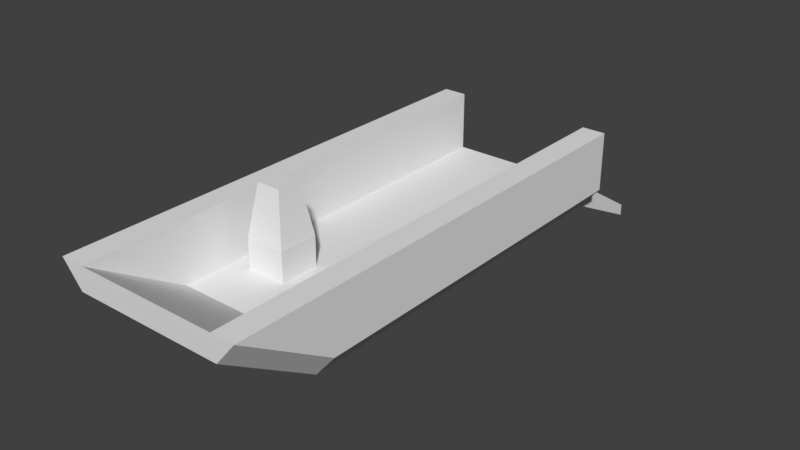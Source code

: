# Source: Ireland_Drop_Ship_0.blend  (saved by Blender 2.79.0; exported with 4.5.12 LTS)
import bpy
from mathutils import Matrix  # noqa: F401  (used for matrix-valued properties, if any)

bpy.ops.wm.read_factory_settings(use_empty=True)
scene = bpy.context.scene
scene.name = 'Scene'

# ---- collections
col_collection_1 = bpy.data.collections.new('Collection 1'); scene.collection.children.link(col_collection_1)

# ---- materials (node trees are filled in below, after node groups)
mat_material = bpy.data.materials.new('Material')
mat_material.alpha_threshold = 0.0
mat_material.use_transparent_shadow = False
mat_material.roughness = 0.5
mat_material.line_color = (0.0, 0.0, 0.0, 1.0)

# ---- material node trees

# ---- world
world_world = bpy.data.worlds.new('World'); scene.world = world_world
world_world.color = (0.05088, 0.05088, 0.05088)
world_world.use_sun_shadow = False
world_world.sun_shadow_jitter_overblur = 0.0
world_world.cycles.sampling_method = 'MANUAL'

# ---- meshes
me_cube = bpy.data.meshes.new('Cube')
me_cube.from_pydata([(1.583, 3.992, -0.25), (1.583, -2.0, -0.25), (-1.583, -2.0, -0.25), (-1.583, 3.992, -0.25), (2.0, 3.992, 0.25), (2.0, -2.0, 0.25), (-2.0, -2.0, 0.25), (-2.0, 3.992, 0.25), (1.5, 3.992, -0.25), (1.5, -2.0, -0.25), (1.5, 3.992, 0.25), (1.5, -2.0, 0.25), (-1.5, 3.992, -0.25), (-1.5, -2.0, -0.25), (-1.5, 3.992, 0.25), (-1.5, -2.0, 0.25), (1.583, -1.5, -0.25), (-1.583, -1.5, -0.25), (2.0, -1.5, 0.25), (-2.0, -1.5, 0.25), (1.5, -1.5, 0.25), (1.5, -1.5, -0.25), (-1.5, -1.5, 0.25), (-1.5, -1.5, -0.25), (-1.5, -4.0, 1.0), (-1.583, -4.0, 1.0), (1.583, -4.0, 1.0), (2.0, -4.0, 1.5), (-2.0, -4.0, 1.5), (-1.5, -4.0, 1.5), (1.5, -4.0, 1.0), (1.5, -4.0, 1.5), (2.0, -1.5, 1.5), (2.0, -2.0, 1.5), (-1.5, 3.992, 1.5), (-2.0, 3.992, 1.5), (-1.5, -2.0, 1.5), (-2.0, -2.0, 1.5), (-2.0, -1.5, 1.5), (2.0, 3.992, 1.5), (1.5, 3.992, 1.5), (1.5, -2.0, 1.5), (1.5, -1.5, 1.5), (-1.5, -1.5, 1.5), (-1.089, -0.8894, 0.03998), (-1.089, -0.8894, 0.8796), (-1.089, -0.04973, 0.03998), (-1.089, -0.04973, 0.8796), (-0.2491, -0.8894, 0.03998), (-0.2491, -0.8894, 0.8796), (-0.2491, -0.04973, 0.03998), (-0.2491, -0.04973, 0.8796), (-0.9189, -0.7196, 1.96), (-0.9189, -0.2196, 1.96), (-0.4189, -0.2196, 1.96), (-0.4189, -0.7196, 1.96), (-1.5, 5.992, -0.25), (-1.583, 5.992, -0.25), (1.583, 5.992, -0.25), (2.0, 5.992, 0.25), (-2.0, 5.992, 0.25), (-1.5, 5.992, 0.25), (1.5, 5.992, -0.25), (1.5, 5.992, 0.25), (-1.5, 5.992, 1.5), (-2.0, 5.992, 1.5), (2.0, 5.992, 1.5), (1.5, 5.992, 1.5), (1.5, 7.992, -1.25), (1.5, 7.992, -1.0), (-1.5, 7.992, -1.25), (-1.5, 7.992, -1.0), (-1.583, 4.992, -0.25), (-2.0, 4.992, 0.25), (2.0, 4.992, 1.5), (2.0, 4.992, 0.25), (-1.5, 4.992, -0.25), (-2.0, 4.992, 1.5), (1.5, 4.992, 0.25), (-1.5, 4.992, 0.25), (1.5, 4.992, -0.25), (1.583, 4.992, -0.25), (1.5, 4.992, 1.5), (-1.5, 4.992, 1.5)], [], [(23, 13, 2, 17), (20, 11, 41, 42), (16, 18, 5, 1), (1, 5, 27, 26), (17, 19, 7, 3), (79, 78, 63, 61), (73, 77, 65, 60), (7, 19, 38, 35), (16, 1, 9, 21), (76, 72, 57, 56), (6, 2, 25, 28), (20, 22, 15, 11), (21, 9, 13, 23), (8, 21, 23, 12), (10, 14, 22, 20), (0, 16, 21, 8), (72, 73, 60, 57), (2, 6, 19, 17), (0, 4, 18, 16), (19, 6, 37, 38), (12, 23, 17, 3), (24, 29, 28, 25), (26, 27, 31, 30), (30, 31, 29, 24), (9, 1, 26, 30), (2, 13, 24, 25), (11, 15, 29, 31), (13, 9, 30, 24), (43, 38, 37, 36), (32, 42, 41, 33), (39, 40, 42, 32), (34, 35, 38, 43), (5, 18, 32, 33), (10, 20, 42, 40), (37, 6, 28), (74, 75, 59, 66), (15, 22, 43, 36), (18, 4, 39, 32), (33, 27, 5), (22, 14, 34, 43), (37, 28, 29, 36), (15, 36, 29), (31, 41, 11), (33, 41, 31, 27), (44, 45, 47, 46), (46, 47, 51, 50), (50, 51, 49, 48), (48, 49, 45, 44), (54, 53, 52, 55), (49, 51, 54, 55), (47, 45, 52, 53), (45, 49, 55, 52), (51, 47, 53, 54), (61, 56, 57, 60), (59, 58, 62, 63), (61, 63, 69, 71), (59, 63, 67, 66), (61, 60, 65, 64), (81, 80, 62, 58), (75, 81, 58, 59), (78, 82, 67, 63), (83, 79, 61, 64), (82, 74, 66, 67), (80, 76, 56, 62), (77, 83, 64, 65), (69, 68, 70, 71), (63, 62, 68, 69), (56, 61, 71, 70), (62, 56, 70, 68), (35, 34, 83, 77), (8, 12, 76, 80), (40, 39, 74, 82), (34, 14, 79, 83), (10, 40, 82, 78), (4, 0, 81, 75), (0, 8, 80, 81), (39, 4, 75, 74), (3, 7, 73, 72), (12, 3, 72, 76), (7, 35, 77, 73), (14, 10, 78, 79)])
_uv = me_cube.uv_layers.new(name='UVMap')
_uv.uv.foreach_set('vector', [0.02753, 0.8593, 0.02753, 0.8593, 0.02753, 0.8593, 0.02753, 0.8593, 0.02753, 0.8593, 0.02753, 0.8593, 0.02753, 0.8593, 0.02753, 0.8593, 0.02753, 0.8593, 0.02753, 0.8593, 0.02753, 0.8593, 0.02753, 0.8593, 0.02753, 0.8593, 0.02753, 0.8593, 0.02753, 0.8593, 0.02753, 0.8593, 0.02753, 0.8593, 0.02753, 0.8593, 0.02753, 0.8593, 0.02753, 0.8593, 0.9843, 0.001001, 0.08606, 0.001001, 0.08606, 0.999, 0.9843, 0.999, 0.02753, 0.8593, 0.02753, 0.8593, 0.02753, 0.8593, 0.02753, 0.8593, 0.02753, 0.8593, 0.02753, 0.8593, 0.02753, 0.8593, 0.02753, 0.8593, 0.02753, 0.8593, 0.02753, 0.8593, 0.02753, 0.8593, 0.02753, 0.8593, 0.02753, 0.8593, 0.02753, 0.8593, 0.02753, 0.8593, 0.02753, 0.8593, 0.02753, 0.8593, 0.02753, 0.8593, 0.02753, 0.8593, 0.02753, 0.8593, 0.09276, 0.6221, 0.09276, 0.6221, 0.09276, 0.6221, 0.09276, 0.6221, 0.02753, 0.8593, 0.02753, 0.8593, 0.02753, 0.8593, 0.02753, 0.8593, 0.02753, 0.8593, 0.02753, 0.8593, 0.02753, 0.8593, 0.02753, 0.8593, 0.09276, 0.6221, 0.09276, 0.6221, 0.09276, 0.6221, 0.09276, 0.6221, 0.02753, 0.8593, 0.02753, 0.8593, 0.02753, 0.8593, 0.02753, 0.8593, 0.02753, 0.8593, 0.02753, 0.8593, 0.02753, 0.8593, 0.02753, 0.8593, 0.02753, 0.8593, 0.02753, 0.8593, 0.02753, 0.8593, 0.02753, 0.8593, 0.02753, 0.8593, 0.02753, 0.8593, 0.02753, 0.8593, 0.02753, 0.8593, 0.02753, 0.8593, 0.02753, 0.8593, 0.02753, 0.8593, 0.02753, 0.8593, 0.02753, 0.8593, 0.02753, 0.8593, 0.02753, 0.8593, 0.02753, 0.8593, 0.02753, 0.8593, 0.02753, 0.8593, 0.02753, 0.8593, 0.02753, 0.8593, 0.02753, 0.8593, 0.02753, 0.8593, 0.02753, 0.8593, 0.02753, 0.8593, 0.02753, 0.8593, 0.02753, 0.8593, 0.02753, 0.8593, 0.02753, 0.8593, 0.02753, 0.8593, 0.02753, 0.8593, 0.02753, 0.8593, 0.02753, 0.8593, 0.02753, 0.8593, 0.02753, 0.8593, 0.02753, 0.8593, 0.02753, 0.8593, 0.09276, 0.6221, 0.09276, 0.6221, 0.09276, 0.6221, 0.09276, 0.6221, 0.02753, 0.8593, 0.02753, 0.8593, 0.02753, 0.8593, 0.02753, 0.8593, 0.02753, 0.8593, 0.02753, 0.8593, 0.02753, 0.8593, 0.02753, 0.8593, 0.02753, 0.8593, 0.02753, 0.8593, 0.02753, 0.8593, 0.02753, 0.8593, 0.02753, 0.8593, 0.02753, 0.8593, 0.02753, 0.8593, 0.02753, 0.8593, 0.02753, 0.8593, 0.02753, 0.8593, 0.02753, 0.8593, 0.02753, 0.8593, 0.02753, 0.8593, 0.02753, 0.8593, 0.02753, 0.8593, 0.02753, 0.8593, 0.02753, 0.8593, 0.02753, 0.8593, 0.02753, 0.8593, 0.02753, 0.8593, 0.02753, 0.8593, 0.02753, 0.8593, 0.02753, 0.8593, 0.02753, 0.8593, 0.02753, 0.8593, 0.02753, 0.8593, 0.02753, 0.8593, 0.02753, 0.8593, 0.02753, 0.8593, 0.02753, 0.8593, 0.02753, 0.8593, 0.02753, 0.8593, 0.02753, 0.8593, 0.02753, 0.8593, 0.02753, 0.8593, 0.02753, 0.8593, 0.02753, 0.8593, 0.02753, 0.8593, 0.02753, 0.8593, 0.02753, 0.8593, 0.02753, 0.8593, 0.02753, 0.8593, 0.02753, 0.8593, 0.02753, 0.8593, 0.02753, 0.8593, 0.02753, 0.8593, 0.02753, 0.8593, 0.02753, 0.8593, 0.02753, 0.8593, 0.02753, 0.8593, 0.02753, 0.8593, 0.02753, 0.8593, 0.02753, 0.8593, 0.02753, 0.8593, 0.02753, 0.8593, 0.02753, 0.8593, 0.02753, 0.8593, 0.02753, 0.8593, 0.02753, 0.8593, 0.02753, 0.8593, 0.02753, 0.8593, 0.02753, 0.8593, 0.02753, 0.8593, 0.02753, 0.8593, 0.02753, 0.8593, 0.02753, 0.8593, 0.02753, 0.8593, 0.02753, 0.8593, 0.02753, 0.8593, 0.02753, 0.8593, 0.02753, 0.8593, 0.02753, 0.8593, 0.02753, 0.8593, 0.02753, 0.8593, 0.02753, 0.8593, 0.02753, 0.8593, 0.02753, 0.8593, 0.02753, 0.8593, 0.02753, 0.8593, 0.02753, 0.8593, 0.02753, 0.8593, 0.02753, 0.8593, 0.02753, 0.8593, 0.02753, 0.8593, 0.02753, 0.8593, 0.02753, 0.8593, 0.02753, 0.8593, 0.02753, 0.8593, 0.02753, 0.8593, 0.02753, 0.8593, 0.02753, 0.8593, 0.02753, 0.8593, 0.02753, 0.8593, 0.02753, 0.8593, 0.02753, 0.8593, 0.02753, 0.8593, 0.02753, 0.8593, 0.02753, 0.8593, 0.02753, 0.8593, 0.02753, 0.8593, 0.09276, 0.6221, 0.09276, 0.6221, 0.09276, 0.6221, 0.09276, 0.6221, 0.02753, 0.8593, 0.02753, 0.8593, 0.02753, 0.8593, 0.02753, 0.8593, 0.02753, 0.8593, 0.02753, 0.8593, 0.02753, 0.8593, 0.02753, 0.8593, 0.02753, 0.8593, 0.02753, 0.8593, 0.02753, 0.8593, 0.02753, 0.8593, 0.02753, 0.8593, 0.02753, 0.8593, 0.02753, 0.8593, 0.02753, 0.8593, 0.02753, 0.8593, 0.02753, 0.8593, 0.02753, 0.8593, 0.02753, 0.8593, 0.02753, 0.8593, 0.02753, 0.8593, 0.02753, 0.8593, 0.02753, 0.8593, 0.02753, 0.8593, 0.02753, 0.8593, 0.02753, 0.8593, 0.02753, 0.8593, 0.02753, 0.8593, 0.02753, 0.8593, 0.02753, 0.8593, 0.02753, 0.8593, 0.02753, 0.8593, 0.02753, 0.8593, 0.02753, 0.8593, 0.02753, 0.8593, 0.09225, 0.621, 0.09225, 0.621, 0.09225, 0.621, 0.09225, 0.621, 0.02753, 0.8593, 0.02753, 0.8593, 0.02753, 0.8593, 0.02753, 0.8593, 0.02753, 0.8593, 0.02753, 0.8593, 0.02753, 0.8593, 0.02753, 0.8593, 0.02753, 0.8593, 0.02753, 0.8593, 0.02753, 0.8593, 0.02753, 0.8593, 0.02753, 0.8593, 0.02753, 0.8593, 0.02753, 0.8593, 0.02753, 0.8593, 0.02753, 0.8593, 0.02753, 0.8593, 0.02753, 0.8593, 0.02753, 0.8593, 0.02753, 0.8593, 0.02753, 0.8593, 0.02753, 0.8593, 0.02753, 0.8593, 0.02753, 0.8593, 0.02753, 0.8593, 0.02753, 0.8593, 0.02753, 0.8593, 0.02753, 0.8593, 0.02753, 0.8593, 0.02753, 0.8593, 0.02753, 0.8593, 0.02753, 0.8593, 0.02753, 0.8593, 0.02753, 0.8593, 0.02753, 0.8593, 0.02753, 0.8593, 0.02753, 0.8593, 0.02753, 0.8593, 0.02753, 0.8593, 0.02753, 0.8593, 0.02753, 0.8593, 0.02753, 0.8593, 0.02753, 0.8593, 0.02753, 0.8593, 0.02753, 0.8593, 0.02753, 0.8593, 0.02753, 0.8593, 0.02753, 0.8593, 0.02753, 0.8593, 0.02753, 0.8593, 0.02753, 0.8593, 0.02753, 0.8593, 0.02753, 0.8593, 0.02753, 0.8593, 0.02753, 0.8593, 0.09276, 0.6221, 0.09276, 0.6221, 0.09276, 0.6221, 0.09276, 0.6221])
me_cube.materials.append(mat_material)
me_cube.use_remesh_preserve_volume = False
me_cube.use_remesh_preserve_attributes = False
me_cube.use_mirror_vertex_groups = False
me_cube.update()

# ---- objects
ob_drop_0 = bpy.data.objects.new('Drop_0', me_cube)

# ---- transforms, parenting, visibility, modifiers, constraints
ob_drop_0.location = (0.0, 0.0, 0.0)
ob_drop_0.lock_rotations_4d = False
ob_drop_0.empty_display_type = 'ARROWS'
ob_drop_0.lineart.crease_threshold = 0.0

# ---- collection membership
col_collection_1.objects.link(ob_drop_0)

# ---- scene / render settings (as saved in the file)
scene.frame_start = 1; scene.frame_end = 250; scene.frame_set(1)
scene.render.engine = 'BLENDER_EEVEE_NEXT'
scene.render.resolution_percentage = 50
scene.render.dither_intensity = 0.0
scene.cycles.use_denoising = False
scene.cycles.samples = 128
scene.cycles.sampling_pattern = 'TABULATED_SOBOL'
scene.cycles.use_adaptive_sampling = False
scene.cycles.use_light_tree = False
scene.cycles.blur_glossy = 0.0
scene.cycles.sample_clamp_indirect = 0.0
scene.view_settings.view_transform = 'Standard'
bpy.context.view_layer.update()

# ---- added for rendering (the .blend has no active camera and no usable light): camera, sun
cam_auto = bpy.data.cameras.new('AutoCamera')
cam_auto.lens = 50.0
cam_auto.sensor_width = 36.0
cam_auto.clip_end = 1000.0
ob_auto_camera = bpy.data.objects.new('AutoCamera', cam_auto)
scene.collection.objects.link(ob_auto_camera)
ob_auto_camera.location = (12.0674, -12.4849, 10.0088)
ob_auto_camera.rotation_euler = (1.09748, -7.21219e-08, 0.694738)
scene.camera = ob_auto_camera
light_auto_sun = bpy.data.lights.new('AutoSun', 'SUN')
light_auto_sun.energy = 3.0
light_auto_sun.angle = 0.0523599
ob_auto_sun = bpy.data.objects.new('AutoSun', light_auto_sun)
scene.collection.objects.link(ob_auto_sun)
ob_auto_sun.rotation_euler = (0.872665, 0.174533, 0.523599)
bpy.context.view_layer.update()
